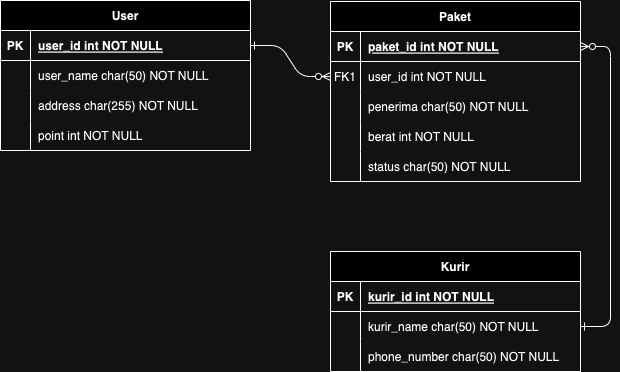

The diagram above was exported from draw.io. Its source (the exported page's mxGraphModel, read from the mxfile embedded in the PNG):
<mxGraphModel dx="954" dy="582" grid="1" gridSize="10" guides="1" tooltips="1" connect="1" arrows="1" fold="1" page="1" pageScale="1" pageWidth="850" pageHeight="1100" math="0" shadow="0" extFonts="Permanent Marker^https://fonts.googleapis.com/css?family=Permanent+Marker">
  <root>
    <mxCell id="0" />
    <mxCell id="1" parent="0" />
    <mxCell id="C-vyLk0tnHw3VtMMgP7b-1" value="" style="edgeStyle=entityRelationEdgeStyle;endArrow=ERzeroToMany;startArrow=ERone;endFill=1;startFill=0;" parent="1" source="C-vyLk0tnHw3VtMMgP7b-24" target="C-vyLk0tnHw3VtMMgP7b-6" edge="1">
      <mxGeometry width="100" height="100" relative="1" as="geometry">
        <mxPoint x="340" y="720" as="sourcePoint" />
        <mxPoint x="440" y="620" as="targetPoint" />
      </mxGeometry>
    </mxCell>
    <mxCell id="C-vyLk0tnHw3VtMMgP7b-12" value="" style="edgeStyle=entityRelationEdgeStyle;endArrow=ERone;startArrow=ERzeroToMany;endFill=0;startFill=0;" parent="1" source="C-vyLk0tnHw3VtMMgP7b-3" target="C-vyLk0tnHw3VtMMgP7b-17" edge="1">
      <mxGeometry width="100" height="100" relative="1" as="geometry">
        <mxPoint x="400" y="180" as="sourcePoint" />
        <mxPoint x="460" y="205" as="targetPoint" />
      </mxGeometry>
    </mxCell>
    <mxCell id="C-vyLk0tnHw3VtMMgP7b-2" value="Paket" style="shape=table;startSize=30;container=1;collapsible=1;childLayout=tableLayout;fixedRows=1;rowLines=0;fontStyle=1;align=center;resizeLast=1;" parent="1" vertex="1">
      <mxGeometry x="450" y="121" width="250" height="180" as="geometry" />
    </mxCell>
    <mxCell id="C-vyLk0tnHw3VtMMgP7b-3" value="" style="shape=partialRectangle;collapsible=0;dropTarget=0;pointerEvents=0;fillColor=none;points=[[0,0.5],[1,0.5]];portConstraint=eastwest;top=0;left=0;right=0;bottom=1;" parent="C-vyLk0tnHw3VtMMgP7b-2" vertex="1">
      <mxGeometry y="30" width="250" height="30" as="geometry" />
    </mxCell>
    <mxCell id="C-vyLk0tnHw3VtMMgP7b-4" value="PK" style="shape=partialRectangle;overflow=hidden;connectable=0;fillColor=none;top=0;left=0;bottom=0;right=0;fontStyle=1;" parent="C-vyLk0tnHw3VtMMgP7b-3" vertex="1">
      <mxGeometry width="30" height="30" as="geometry">
        <mxRectangle width="30" height="30" as="alternateBounds" />
      </mxGeometry>
    </mxCell>
    <mxCell id="C-vyLk0tnHw3VtMMgP7b-5" value="paket_id int NOT NULL " style="shape=partialRectangle;overflow=hidden;connectable=0;fillColor=none;top=0;left=0;bottom=0;right=0;align=left;spacingLeft=6;fontStyle=5;" parent="C-vyLk0tnHw3VtMMgP7b-3" vertex="1">
      <mxGeometry x="30" width="220" height="30" as="geometry">
        <mxRectangle width="220" height="30" as="alternateBounds" />
      </mxGeometry>
    </mxCell>
    <mxCell id="C-vyLk0tnHw3VtMMgP7b-6" value="" style="shape=partialRectangle;collapsible=0;dropTarget=0;pointerEvents=0;fillColor=none;points=[[0,0.5],[1,0.5]];portConstraint=eastwest;top=0;left=0;right=0;bottom=0;" parent="C-vyLk0tnHw3VtMMgP7b-2" vertex="1">
      <mxGeometry y="60" width="250" height="30" as="geometry" />
    </mxCell>
    <mxCell id="C-vyLk0tnHw3VtMMgP7b-7" value="FK1" style="shape=partialRectangle;overflow=hidden;connectable=0;fillColor=none;top=0;left=0;bottom=0;right=0;" parent="C-vyLk0tnHw3VtMMgP7b-6" vertex="1">
      <mxGeometry width="30" height="30" as="geometry">
        <mxRectangle width="30" height="30" as="alternateBounds" />
      </mxGeometry>
    </mxCell>
    <mxCell id="C-vyLk0tnHw3VtMMgP7b-8" value="user_id int NOT NULL" style="shape=partialRectangle;overflow=hidden;connectable=0;fillColor=none;top=0;left=0;bottom=0;right=0;align=left;spacingLeft=6;" parent="C-vyLk0tnHw3VtMMgP7b-6" vertex="1">
      <mxGeometry x="30" width="220" height="30" as="geometry">
        <mxRectangle width="220" height="30" as="alternateBounds" />
      </mxGeometry>
    </mxCell>
    <mxCell id="C-vyLk0tnHw3VtMMgP7b-9" value="" style="shape=partialRectangle;collapsible=0;dropTarget=0;pointerEvents=0;fillColor=none;points=[[0,0.5],[1,0.5]];portConstraint=eastwest;top=0;left=0;right=0;bottom=0;" parent="C-vyLk0tnHw3VtMMgP7b-2" vertex="1">
      <mxGeometry y="90" width="250" height="30" as="geometry" />
    </mxCell>
    <mxCell id="C-vyLk0tnHw3VtMMgP7b-10" value="" style="shape=partialRectangle;overflow=hidden;connectable=0;fillColor=none;top=0;left=0;bottom=0;right=0;" parent="C-vyLk0tnHw3VtMMgP7b-9" vertex="1">
      <mxGeometry width="30" height="30" as="geometry">
        <mxRectangle width="30" height="30" as="alternateBounds" />
      </mxGeometry>
    </mxCell>
    <mxCell id="C-vyLk0tnHw3VtMMgP7b-11" value="penerima char(50) NOT NULL" style="shape=partialRectangle;overflow=hidden;connectable=0;fillColor=none;top=0;left=0;bottom=0;right=0;align=left;spacingLeft=6;" parent="C-vyLk0tnHw3VtMMgP7b-9" vertex="1">
      <mxGeometry x="30" width="220" height="30" as="geometry">
        <mxRectangle width="220" height="30" as="alternateBounds" />
      </mxGeometry>
    </mxCell>
    <mxCell id="5tTPVUVa96mTwFpxmAob-7" value="" style="shape=partialRectangle;collapsible=0;dropTarget=0;pointerEvents=0;fillColor=none;points=[[0,0.5],[1,0.5]];portConstraint=eastwest;top=0;left=0;right=0;bottom=0;" vertex="1" parent="C-vyLk0tnHw3VtMMgP7b-2">
      <mxGeometry y="120" width="250" height="30" as="geometry" />
    </mxCell>
    <mxCell id="5tTPVUVa96mTwFpxmAob-8" value="" style="shape=partialRectangle;overflow=hidden;connectable=0;fillColor=none;top=0;left=0;bottom=0;right=0;" vertex="1" parent="5tTPVUVa96mTwFpxmAob-7">
      <mxGeometry width="30" height="30" as="geometry">
        <mxRectangle width="30" height="30" as="alternateBounds" />
      </mxGeometry>
    </mxCell>
    <mxCell id="5tTPVUVa96mTwFpxmAob-9" value="berat int NOT NULL" style="shape=partialRectangle;overflow=hidden;connectable=0;fillColor=none;top=0;left=0;bottom=0;right=0;align=left;spacingLeft=6;" vertex="1" parent="5tTPVUVa96mTwFpxmAob-7">
      <mxGeometry x="30" width="220" height="30" as="geometry">
        <mxRectangle width="220" height="30" as="alternateBounds" />
      </mxGeometry>
    </mxCell>
    <mxCell id="5tTPVUVa96mTwFpxmAob-10" value="" style="shape=partialRectangle;collapsible=0;dropTarget=0;pointerEvents=0;fillColor=none;points=[[0,0.5],[1,0.5]];portConstraint=eastwest;top=0;left=0;right=0;bottom=0;" vertex="1" parent="C-vyLk0tnHw3VtMMgP7b-2">
      <mxGeometry y="150" width="250" height="30" as="geometry" />
    </mxCell>
    <mxCell id="5tTPVUVa96mTwFpxmAob-11" value="" style="shape=partialRectangle;overflow=hidden;connectable=0;fillColor=none;top=0;left=0;bottom=0;right=0;" vertex="1" parent="5tTPVUVa96mTwFpxmAob-10">
      <mxGeometry width="30" height="30" as="geometry">
        <mxRectangle width="30" height="30" as="alternateBounds" />
      </mxGeometry>
    </mxCell>
    <mxCell id="5tTPVUVa96mTwFpxmAob-12" value="status char(50) NOT NULL" style="shape=partialRectangle;overflow=hidden;connectable=0;fillColor=none;top=0;left=0;bottom=0;right=0;align=left;spacingLeft=6;" vertex="1" parent="5tTPVUVa96mTwFpxmAob-10">
      <mxGeometry x="30" width="220" height="30" as="geometry">
        <mxRectangle width="220" height="30" as="alternateBounds" />
      </mxGeometry>
    </mxCell>
    <mxCell id="C-vyLk0tnHw3VtMMgP7b-13" value="Kurir" style="shape=table;startSize=30;container=1;collapsible=1;childLayout=tableLayout;fixedRows=1;rowLines=0;fontStyle=1;align=center;resizeLast=1;" parent="1" vertex="1">
      <mxGeometry x="450" y="371" width="250" height="120" as="geometry" />
    </mxCell>
    <mxCell id="C-vyLk0tnHw3VtMMgP7b-14" value="" style="shape=partialRectangle;collapsible=0;dropTarget=0;pointerEvents=0;fillColor=none;points=[[0,0.5],[1,0.5]];portConstraint=eastwest;top=0;left=0;right=0;bottom=1;" parent="C-vyLk0tnHw3VtMMgP7b-13" vertex="1">
      <mxGeometry y="30" width="250" height="30" as="geometry" />
    </mxCell>
    <mxCell id="C-vyLk0tnHw3VtMMgP7b-15" value="PK" style="shape=partialRectangle;overflow=hidden;connectable=0;fillColor=none;top=0;left=0;bottom=0;right=0;fontStyle=1;" parent="C-vyLk0tnHw3VtMMgP7b-14" vertex="1">
      <mxGeometry width="30" height="30" as="geometry">
        <mxRectangle width="30" height="30" as="alternateBounds" />
      </mxGeometry>
    </mxCell>
    <mxCell id="C-vyLk0tnHw3VtMMgP7b-16" value="kurir_id int NOT NULL " style="shape=partialRectangle;overflow=hidden;connectable=0;fillColor=none;top=0;left=0;bottom=0;right=0;align=left;spacingLeft=6;fontStyle=5;" parent="C-vyLk0tnHw3VtMMgP7b-14" vertex="1">
      <mxGeometry x="30" width="220" height="30" as="geometry">
        <mxRectangle width="220" height="30" as="alternateBounds" />
      </mxGeometry>
    </mxCell>
    <mxCell id="C-vyLk0tnHw3VtMMgP7b-17" value="" style="shape=partialRectangle;collapsible=0;dropTarget=0;pointerEvents=0;fillColor=none;points=[[0,0.5],[1,0.5]];portConstraint=eastwest;top=0;left=0;right=0;bottom=0;" parent="C-vyLk0tnHw3VtMMgP7b-13" vertex="1">
      <mxGeometry y="60" width="250" height="30" as="geometry" />
    </mxCell>
    <mxCell id="C-vyLk0tnHw3VtMMgP7b-18" value="" style="shape=partialRectangle;overflow=hidden;connectable=0;fillColor=none;top=0;left=0;bottom=0;right=0;" parent="C-vyLk0tnHw3VtMMgP7b-17" vertex="1">
      <mxGeometry width="30" height="30" as="geometry">
        <mxRectangle width="30" height="30" as="alternateBounds" />
      </mxGeometry>
    </mxCell>
    <mxCell id="C-vyLk0tnHw3VtMMgP7b-19" value="kurir_name char(50) NOT NULL" style="shape=partialRectangle;overflow=hidden;connectable=0;fillColor=none;top=0;left=0;bottom=0;right=0;align=left;spacingLeft=6;" parent="C-vyLk0tnHw3VtMMgP7b-17" vertex="1">
      <mxGeometry x="30" width="220" height="30" as="geometry">
        <mxRectangle width="220" height="30" as="alternateBounds" />
      </mxGeometry>
    </mxCell>
    <mxCell id="C-vyLk0tnHw3VtMMgP7b-20" value="" style="shape=partialRectangle;collapsible=0;dropTarget=0;pointerEvents=0;fillColor=none;points=[[0,0.5],[1,0.5]];portConstraint=eastwest;top=0;left=0;right=0;bottom=0;" parent="C-vyLk0tnHw3VtMMgP7b-13" vertex="1">
      <mxGeometry y="90" width="250" height="30" as="geometry" />
    </mxCell>
    <mxCell id="C-vyLk0tnHw3VtMMgP7b-21" value="" style="shape=partialRectangle;overflow=hidden;connectable=0;fillColor=none;top=0;left=0;bottom=0;right=0;" parent="C-vyLk0tnHw3VtMMgP7b-20" vertex="1">
      <mxGeometry width="30" height="30" as="geometry">
        <mxRectangle width="30" height="30" as="alternateBounds" />
      </mxGeometry>
    </mxCell>
    <mxCell id="C-vyLk0tnHw3VtMMgP7b-22" value="phone_number char(50) NOT NULL" style="shape=partialRectangle;overflow=hidden;connectable=0;fillColor=none;top=0;left=0;bottom=0;right=0;align=left;spacingLeft=6;" parent="C-vyLk0tnHw3VtMMgP7b-20" vertex="1">
      <mxGeometry x="30" width="220" height="30" as="geometry">
        <mxRectangle width="220" height="30" as="alternateBounds" />
      </mxGeometry>
    </mxCell>
    <mxCell id="C-vyLk0tnHw3VtMMgP7b-23" value="User" style="shape=table;startSize=30;container=1;collapsible=1;childLayout=tableLayout;fixedRows=1;rowLines=0;fontStyle=1;align=center;resizeLast=1;" parent="1" vertex="1">
      <mxGeometry x="120" y="120" width="250" height="150" as="geometry" />
    </mxCell>
    <mxCell id="C-vyLk0tnHw3VtMMgP7b-24" value="" style="shape=partialRectangle;collapsible=0;dropTarget=0;pointerEvents=0;fillColor=none;points=[[0,0.5],[1,0.5]];portConstraint=eastwest;top=0;left=0;right=0;bottom=1;" parent="C-vyLk0tnHw3VtMMgP7b-23" vertex="1">
      <mxGeometry y="30" width="250" height="30" as="geometry" />
    </mxCell>
    <mxCell id="C-vyLk0tnHw3VtMMgP7b-25" value="PK" style="shape=partialRectangle;overflow=hidden;connectable=0;fillColor=none;top=0;left=0;bottom=0;right=0;fontStyle=1;" parent="C-vyLk0tnHw3VtMMgP7b-24" vertex="1">
      <mxGeometry width="30" height="30" as="geometry">
        <mxRectangle width="30" height="30" as="alternateBounds" />
      </mxGeometry>
    </mxCell>
    <mxCell id="C-vyLk0tnHw3VtMMgP7b-26" value="user_id int NOT NULL " style="shape=partialRectangle;overflow=hidden;connectable=0;fillColor=none;top=0;left=0;bottom=0;right=0;align=left;spacingLeft=6;fontStyle=5;" parent="C-vyLk0tnHw3VtMMgP7b-24" vertex="1">
      <mxGeometry x="30" width="220" height="30" as="geometry">
        <mxRectangle width="220" height="30" as="alternateBounds" />
      </mxGeometry>
    </mxCell>
    <mxCell id="C-vyLk0tnHw3VtMMgP7b-27" value="" style="shape=partialRectangle;collapsible=0;dropTarget=0;pointerEvents=0;fillColor=none;points=[[0,0.5],[1,0.5]];portConstraint=eastwest;top=0;left=0;right=0;bottom=0;" parent="C-vyLk0tnHw3VtMMgP7b-23" vertex="1">
      <mxGeometry y="60" width="250" height="30" as="geometry" />
    </mxCell>
    <mxCell id="C-vyLk0tnHw3VtMMgP7b-28" value="" style="shape=partialRectangle;overflow=hidden;connectable=0;fillColor=none;top=0;left=0;bottom=0;right=0;" parent="C-vyLk0tnHw3VtMMgP7b-27" vertex="1">
      <mxGeometry width="30" height="30" as="geometry">
        <mxRectangle width="30" height="30" as="alternateBounds" />
      </mxGeometry>
    </mxCell>
    <mxCell id="C-vyLk0tnHw3VtMMgP7b-29" value="user_name char(50) NOT NULL" style="shape=partialRectangle;overflow=hidden;connectable=0;fillColor=none;top=0;left=0;bottom=0;right=0;align=left;spacingLeft=6;" parent="C-vyLk0tnHw3VtMMgP7b-27" vertex="1">
      <mxGeometry x="30" width="220" height="30" as="geometry">
        <mxRectangle width="220" height="30" as="alternateBounds" />
      </mxGeometry>
    </mxCell>
    <mxCell id="5tTPVUVa96mTwFpxmAob-1" value="" style="shape=partialRectangle;collapsible=0;dropTarget=0;pointerEvents=0;fillColor=none;points=[[0,0.5],[1,0.5]];portConstraint=eastwest;top=0;left=0;right=0;bottom=0;" vertex="1" parent="C-vyLk0tnHw3VtMMgP7b-23">
      <mxGeometry y="90" width="250" height="30" as="geometry" />
    </mxCell>
    <mxCell id="5tTPVUVa96mTwFpxmAob-2" value="" style="shape=partialRectangle;overflow=hidden;connectable=0;fillColor=none;top=0;left=0;bottom=0;right=0;" vertex="1" parent="5tTPVUVa96mTwFpxmAob-1">
      <mxGeometry width="30" height="30" as="geometry">
        <mxRectangle width="30" height="30" as="alternateBounds" />
      </mxGeometry>
    </mxCell>
    <mxCell id="5tTPVUVa96mTwFpxmAob-3" value="address char(255) NOT NULL" style="shape=partialRectangle;overflow=hidden;connectable=0;fillColor=none;top=0;left=0;bottom=0;right=0;align=left;spacingLeft=6;" vertex="1" parent="5tTPVUVa96mTwFpxmAob-1">
      <mxGeometry x="30" width="220" height="30" as="geometry">
        <mxRectangle width="220" height="30" as="alternateBounds" />
      </mxGeometry>
    </mxCell>
    <mxCell id="5tTPVUVa96mTwFpxmAob-4" value="" style="shape=partialRectangle;collapsible=0;dropTarget=0;pointerEvents=0;fillColor=none;points=[[0,0.5],[1,0.5]];portConstraint=eastwest;top=0;left=0;right=0;bottom=0;" vertex="1" parent="C-vyLk0tnHw3VtMMgP7b-23">
      <mxGeometry y="120" width="250" height="30" as="geometry" />
    </mxCell>
    <mxCell id="5tTPVUVa96mTwFpxmAob-5" value="" style="shape=partialRectangle;overflow=hidden;connectable=0;fillColor=none;top=0;left=0;bottom=0;right=0;" vertex="1" parent="5tTPVUVa96mTwFpxmAob-4">
      <mxGeometry width="30" height="30" as="geometry">
        <mxRectangle width="30" height="30" as="alternateBounds" />
      </mxGeometry>
    </mxCell>
    <mxCell id="5tTPVUVa96mTwFpxmAob-6" value="point int NOT NULL" style="shape=partialRectangle;overflow=hidden;connectable=0;fillColor=none;top=0;left=0;bottom=0;right=0;align=left;spacingLeft=6;" vertex="1" parent="5tTPVUVa96mTwFpxmAob-4">
      <mxGeometry x="30" width="220" height="30" as="geometry">
        <mxRectangle width="220" height="30" as="alternateBounds" />
      </mxGeometry>
    </mxCell>
  </root>
</mxGraphModel>